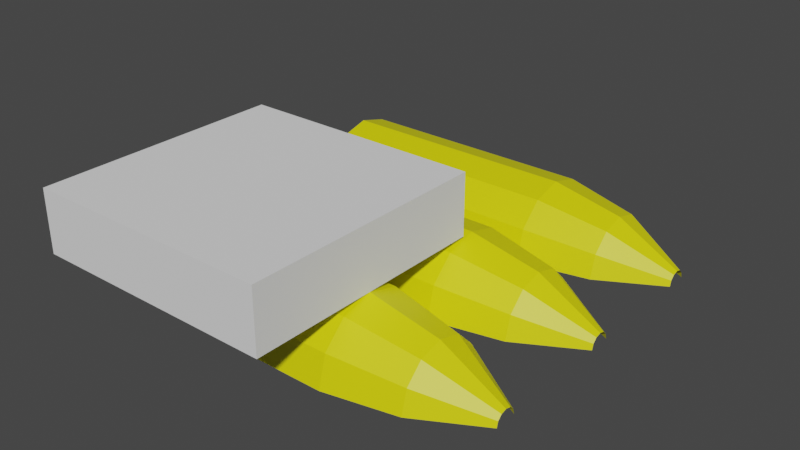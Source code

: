 # Source: BulletBox.blend  (saved by Blender 3.3.6; exported with 4.5.12 LTS)
import bpy
from mathutils import Matrix  # noqa: F401  (used for matrix-valued properties, if any)

bpy.ops.wm.read_factory_settings(use_empty=True)
scene = bpy.context.scene
scene.name = 'Scene'

# ---- collections
col_collection = bpy.data.collections.new('Collection'); scene.collection.children.link(col_collection)

# ---- materials (node trees are filled in below, after node groups)
mat_bullet = bpy.data.materials.new('Bullet')
mat_bullet.use_transparent_shadow = False

# ---- material node trees
mat_bullet.use_nodes = True; mat_bullet.node_tree.nodes.clear()
_N = mat_bullet.node_tree.nodes; _L = mat_bullet.node_tree.links
n0 = _N.new('ShaderNodeBsdfPrincipled'); n0.name = 'Principled BSDF'; n0.location = (10, 300)
n0.distribution = 'GGX'
n0.subsurface_method = 'RANDOM_WALK_SKIN'
n0.inputs[0].default_value = (0.8, 0.7651, 0.0, 1.0)
n0.inputs[3].default_value = 1.45
n0.inputs[27].default_value = (0.0, 0.0, 0.0, 1.0)
n0.inputs[28].default_value = 1.0
n1 = _N.new('ShaderNodeOutputMaterial'); n1.name = 'Material Output'; n1.location = (300, 300)
_L.new(n0.outputs[0], n1.inputs[0])
n1.is_active_output = True

# ---- world
world_world = bpy.data.worlds.new('World'); scene.world = world_world
world_world.use_nodes = True; world_world.node_tree.nodes.clear()
_N = world_world.node_tree.nodes; _L = world_world.node_tree.links
n0 = _N.new('ShaderNodeOutputWorld'); n0.name = 'World Output'; n0.location = (300, 300)
n1 = _N.new('ShaderNodeBackground'); n1.name = 'Background'; n1.location = (10, 300)
n1.inputs[0].default_value = (0.05088, 0.05088, 0.05088, 1.0)
_L.new(n1.outputs[0], n0.inputs[0])
n0.is_active_output = True
world_world.color = (0.05088, 0.05088, 0.05088)
world_world.use_sun_shadow = False
world_world.sun_shadow_jitter_overblur = 0.0

# ---- meshes
me_cylinder = bpy.data.meshes.new('Cylinder')
me_cylinder.from_pydata([(-4.023e-08, 0.5, -1.0), (3.527e-08, 0.5, 1.0), (-4.023e-08, -0.5, -1.0), (3.527e-08, -0.5, 1.0), (-0.25, -0.433, -1.0), (-0.25, -0.433, 1.0), (-0.433, -0.25, -1.0), (-0.433, -0.25, 1.0), (-0.5, -4.967e-09, -1.0), (-0.5, -4.967e-09, 1.0), (-0.433, 0.25, -1.0), (-0.433, 0.25, 1.0), (-0.25, 0.433, -1.0), (-0.25, 0.433, 1.0), (3.328e-08, 0.3771, 1.577), (3.328e-08, -0.3771, 1.577), (-0.1886, -0.3266, 1.577), (-0.3266, -0.1886, 1.577), (-0.3771, -3.747e-09, 1.577), (-0.3266, 0.1886, 1.577), (-0.1886, 0.3266, 1.577), (3.616e-08, 0.09231, 2.087), (3.616e-08, -0.09231, 2.087), (-0.04615, -0.07994, 2.087), (-0.07994, -0.04616, 2.087), (-0.09231, 9.586e-10, 2.087), (-0.07994, 0.04616, 2.087), (-0.04615, 0.07994, 2.087)], [], [(2, 3, 5, 4), (4, 5, 7, 6), (6, 7, 9, 8), (8, 9, 11, 10), (11, 9, 18, 19), (10, 11, 13, 12), (12, 13, 1, 0), (20, 19, 26, 27), (9, 7, 17, 18), (7, 5, 16, 17), (5, 3, 15, 16), (1, 13, 20, 14), (13, 11, 19, 20), (2, 4, 6, 8, 10, 12, 0), (17, 16, 23, 24), (14, 20, 27, 21), (18, 17, 24, 25), (19, 18, 25, 26), (16, 15, 22, 23)])
_uv = me_cylinder.uv_layers.new(name='UVMap')
_uv.uv.foreach_set('vector', [0.5, 0.5, 0.5, 1.0, 0.4167, 1.0, 0.4167, 0.5, 0.4167, 0.5, 0.4167, 1.0, 0.3333, 1.0, 0.3333, 0.5, 0.3333, 0.5, 0.3333, 1.0, 0.25, 1.0, 0.25, 0.5, 0.25, 0.5, 0.25, 1.0, 0.1667, 1.0, 0.1667, 0.5, 0.1667, 1.0, 0.25, 1.0, 0.25, 1.0, 0.1667, 1.0, 0.1667, 0.5, 0.1667, 1.0, 0.08333, 1.0, 0.08333, 0.5, 0.08333, 0.5, 0.08333, 1.0, 7.451e-08, 1.0, 7.451e-08, 0.5, 0.08333, 1.0, 0.1667, 1.0, 0.1667, 1.0, 0.08333, 1.0, 0.25, 1.0, 0.3333, 1.0, 0.3333, 1.0, 0.25, 1.0, 0.3333, 1.0, 0.4167, 1.0, 0.4167, 1.0, 0.3333, 1.0, 0.4167, 1.0, 0.5, 1.0, 0.5, 1.0, 0.4167, 1.0, 7.451e-08, 1.0, 0.08333, 1.0, 0.08333, 1.0, 7.451e-08, 1.0, 0.08333, 1.0, 0.1667, 1.0, 0.1667, 1.0, 0.08333, 1.0, 0.5, 0.5, 0.4167, 0.5, 0.3333, 0.5, 0.25, 0.5, 0.1667, 0.5, 0.08333, 0.5, 7.451e-08, 0.5, 0.3333, 1.0, 0.4167, 1.0, 0.4167, 1.0, 0.3333, 1.0, 7.451e-08, 1.0, 0.08333, 1.0, 0.08333, 1.0, 7.451e-08, 1.0, 0.25, 1.0, 0.3333, 1.0, 0.3333, 1.0, 0.25, 1.0, 0.1667, 1.0, 0.25, 1.0, 0.25, 1.0, 0.1667, 1.0, 0.4167, 1.0, 0.5, 1.0, 0.5, 1.0, 0.4167, 1.0])
me_cylinder.materials.append(mat_bullet)
me_cylinder.update()
me_cube_001 = bpy.data.meshes.new('Cube.001')
me_cube_001.from_pydata([(-1.0, -1.0, 0.5), (-1.0, -1.0, 1.0), (-1.0, 1.0, 0.5), (-1.0, 1.0, 1.0), (1.0, -1.0, 0.5), (1.0, -1.0, 1.0), (1.0, 1.0, 0.5), (1.0, 1.0, 1.0)], [], [(0, 1, 3, 2), (2, 3, 7, 6), (6, 7, 5, 4), (4, 5, 1, 0), (2, 6, 4, 0), (7, 3, 1, 5)])
_uv = me_cube_001.uv_layers.new(name='UVMap')
_uv.uv.foreach_set('vector', [0.375, 0.0, 0.625, 0.0, 0.625, 0.25, 0.375, 0.25, 0.375, 0.25, 0.625, 0.25, 0.625, 0.5, 0.375, 0.5, 0.375, 0.5, 0.625, 0.5, 0.625, 0.75, 0.375, 0.75, 0.375, 0.75, 0.625, 0.75, 0.625, 1.0, 0.375, 1.0, 0.125, 0.5, 0.375, 0.5, 0.375, 0.75, 0.125, 0.75, 0.625, 0.5, 0.875, 0.5, 0.875, 0.75, 0.625, 0.75])
me_cube_001.update()

# ---- objects
ob_cylinder = bpy.data.objects.new('Cylinder', me_cylinder)
ob_cube = bpy.data.objects.new('Cube', me_cube_001)

# ---- transforms, parenting, visibility, modifiers, constraints
ob_cylinder.location = (0.0, 0.0, 0.0)
ob_cylinder.rotation_euler = (-0.0, 1.571, 0.0)
_m = ob_cylinder.modifiers.new('Array', 'ARRAY')
_m.count = 3
_m.relative_offset_displace = (0.0, 1.1, 0.0)
ob_cube.location = (0.0, 0.0, 0.0)

# ---- collection membership
col_collection.objects.link(ob_cylinder)
col_collection.objects.link(ob_cube)

# ---- scene / render settings (as saved in the file)
scene.frame_start = 1; scene.frame_end = 250; scene.frame_set(1)
scene.render.engine = 'BLENDER_EEVEE_NEXT'
scene.cycles.sampling_pattern = 'TABULATED_SOBOL'
scene.cycles.use_light_tree = False
scene.view_settings.view_transform = 'Filmic'
bpy.context.view_layer.update()

# ---- added for rendering (the .blend has no active camera and no usable light): camera, sun
cam_auto = bpy.data.cameras.new('AutoCamera')
cam_auto.lens = 50.0
cam_auto.sensor_width = 36.0
cam_auto.clip_end = 1000.0
ob_auto_camera = bpy.data.objects.new('AutoCamera', cam_auto)
scene.collection.objects.link(ob_auto_camera)
ob_auto_camera.location = (5.09663, -4.61387, 4.14258)
ob_auto_camera.rotation_euler = (1.09748, -7.21219e-08, 0.694738)
scene.camera = ob_auto_camera
light_auto_sun = bpy.data.lights.new('AutoSun', 'SUN')
light_auto_sun.energy = 3.0
light_auto_sun.angle = 0.0523599
ob_auto_sun = bpy.data.objects.new('AutoSun', light_auto_sun)
scene.collection.objects.link(ob_auto_sun)
ob_auto_sun.rotation_euler = (0.872665, 0.174533, 0.523599)
bpy.context.view_layer.update()
